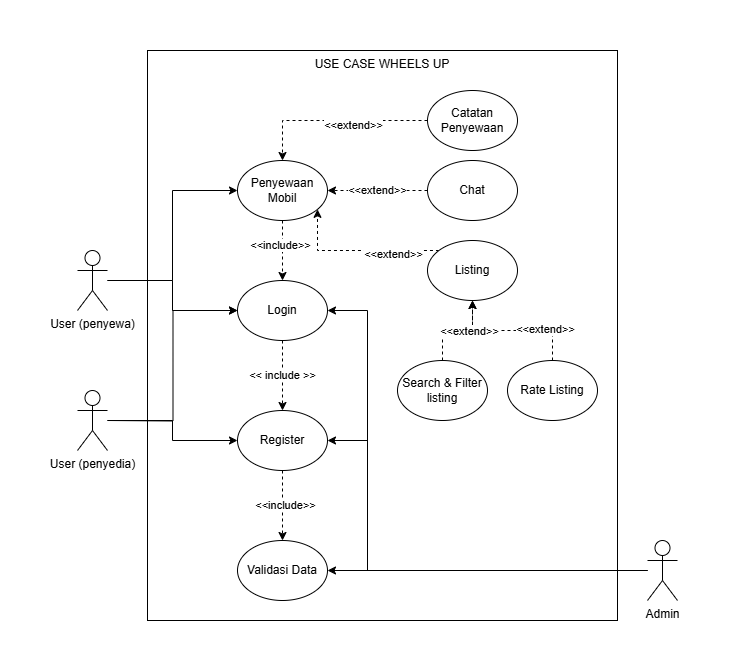

The diagram above was exported from draw.io. Its source (the exported page's mxGraphModel, read from the mxfile embedded in the PNG):
<mxGraphModel dx="1050" dy="557" grid="1" gridSize="10" guides="1" tooltips="1" connect="1" arrows="1" fold="1" page="1" pageScale="1" pageWidth="850" pageHeight="1100" math="0" shadow="0">
  <root>
    <mxCell id="0" />
    <mxCell id="1" parent="0" />
    <mxCell id="2ADtldJwaGWPbbLd9Wj9-6" value="USE CASE WHEELS UP" style="whiteSpace=wrap;html=1;verticalAlign=top;" vertex="1" parent="1">
      <mxGeometry x="230" y="180" width="470" height="570" as="geometry" />
    </mxCell>
    <mxCell id="SPHMrFvyl29jB8ni3b93-17" style="edgeStyle=orthogonalEdgeStyle;rounded=0;orthogonalLoop=1;jettySize=auto;html=1;" parent="1" source="SPHMrFvyl29jB8ni3b93-1" target="SPHMrFvyl29jB8ni3b93-7" edge="1">
      <mxGeometry relative="1" as="geometry" />
    </mxCell>
    <mxCell id="SPHMrFvyl29jB8ni3b93-20" style="edgeStyle=orthogonalEdgeStyle;rounded=0;orthogonalLoop=1;jettySize=auto;html=1;entryX=0;entryY=0.5;entryDx=0;entryDy=0;" parent="1" target="SPHMrFvyl29jB8ni3b93-4" edge="1">
      <mxGeometry relative="1" as="geometry">
        <mxPoint x="190" y="550" as="sourcePoint" />
      </mxGeometry>
    </mxCell>
    <mxCell id="SPHMrFvyl29jB8ni3b93-1" value="User (penyedia)" style="shape=umlActor;verticalLabelPosition=bottom;verticalAlign=top;html=1;outlineConnect=0;" parent="1" vertex="1">
      <mxGeometry x="160" y="520" width="30" height="60" as="geometry" />
    </mxCell>
    <mxCell id="SPHMrFvyl29jB8ni3b93-14" style="edgeStyle=orthogonalEdgeStyle;rounded=0;orthogonalLoop=1;jettySize=auto;html=1;" parent="1" source="SPHMrFvyl29jB8ni3b93-2" target="SPHMrFvyl29jB8ni3b93-4" edge="1">
      <mxGeometry relative="1" as="geometry" />
    </mxCell>
    <mxCell id="SPHMrFvyl29jB8ni3b93-21" style="edgeStyle=orthogonalEdgeStyle;rounded=0;orthogonalLoop=1;jettySize=auto;html=1;entryX=0;entryY=0.5;entryDx=0;entryDy=0;" parent="1" source="SPHMrFvyl29jB8ni3b93-2" target="SPHMrFvyl29jB8ni3b93-13" edge="1">
      <mxGeometry relative="1" as="geometry" />
    </mxCell>
    <mxCell id="SPHMrFvyl29jB8ni3b93-2" value="User (penyewa)" style="shape=umlActor;verticalLabelPosition=bottom;verticalAlign=top;html=1;outlineConnect=0;" parent="1" vertex="1">
      <mxGeometry x="160" y="380" width="30" height="60" as="geometry" />
    </mxCell>
    <mxCell id="SPHMrFvyl29jB8ni3b93-10" value="&amp;lt;&amp;lt; include &amp;gt;&amp;gt;" style="edgeStyle=orthogonalEdgeStyle;rounded=0;orthogonalLoop=1;jettySize=auto;html=1;entryX=0.5;entryY=0;entryDx=0;entryDy=0;dashed=1;" parent="1" source="SPHMrFvyl29jB8ni3b93-4" target="SPHMrFvyl29jB8ni3b93-7" edge="1">
      <mxGeometry relative="1" as="geometry" />
    </mxCell>
    <mxCell id="SPHMrFvyl29jB8ni3b93-4" value="Login" style="ellipse;whiteSpace=wrap;html=1;" parent="1" vertex="1">
      <mxGeometry x="320" y="410" width="90" height="60" as="geometry" />
    </mxCell>
    <mxCell id="SPHMrFvyl29jB8ni3b93-11" style="edgeStyle=orthogonalEdgeStyle;rounded=0;orthogonalLoop=1;jettySize=auto;html=1;dashed=1;" parent="1" source="SPHMrFvyl29jB8ni3b93-7" target="SPHMrFvyl29jB8ni3b93-8" edge="1">
      <mxGeometry relative="1" as="geometry" />
    </mxCell>
    <mxCell id="SPHMrFvyl29jB8ni3b93-12" value="&amp;lt;&amp;lt;include&amp;gt;&amp;gt;" style="edgeLabel;html=1;align=center;verticalAlign=middle;resizable=0;points=[];" parent="SPHMrFvyl29jB8ni3b93-11" vertex="1" connectable="0">
      <mxGeometry x="-0.0222" y="2" relative="1" as="geometry">
        <mxPoint as="offset" />
      </mxGeometry>
    </mxCell>
    <mxCell id="SPHMrFvyl29jB8ni3b93-7" value="Register" style="ellipse;whiteSpace=wrap;html=1;" parent="1" vertex="1">
      <mxGeometry x="320" y="540" width="90" height="60" as="geometry" />
    </mxCell>
    <mxCell id="SPHMrFvyl29jB8ni3b93-8" value="Validasi Data" style="ellipse;whiteSpace=wrap;html=1;" parent="1" vertex="1">
      <mxGeometry x="320" y="670" width="90" height="60" as="geometry" />
    </mxCell>
    <mxCell id="2ADtldJwaGWPbbLd9Wj9-11" style="edgeStyle=orthogonalEdgeStyle;rounded=0;orthogonalLoop=1;jettySize=auto;html=1;exitX=0.5;exitY=1;exitDx=0;exitDy=0;entryX=0.5;entryY=0;entryDx=0;entryDy=0;dashed=1;" edge="1" parent="1" source="SPHMrFvyl29jB8ni3b93-13" target="SPHMrFvyl29jB8ni3b93-4">
      <mxGeometry relative="1" as="geometry" />
    </mxCell>
    <mxCell id="2ADtldJwaGWPbbLd9Wj9-12" value="&amp;lt;&amp;lt;include&amp;gt;&amp;gt;" style="edgeLabel;html=1;align=center;verticalAlign=middle;resizable=0;points=[];" vertex="1" connectable="0" parent="2ADtldJwaGWPbbLd9Wj9-11">
      <mxGeometry x="-0.2161" y="-3" relative="1" as="geometry">
        <mxPoint as="offset" />
      </mxGeometry>
    </mxCell>
    <mxCell id="SPHMrFvyl29jB8ni3b93-13" value="Penyewaan Mobil" style="ellipse;whiteSpace=wrap;html=1;" parent="1" vertex="1">
      <mxGeometry x="320" y="290" width="90" height="60" as="geometry" />
    </mxCell>
    <mxCell id="SPHMrFvyl29jB8ni3b93-23" value="&amp;lt;&amp;lt;extend&amp;gt;&amp;gt;" style="edgeStyle=orthogonalEdgeStyle;rounded=0;orthogonalLoop=1;jettySize=auto;html=1;entryX=1;entryY=0.5;entryDx=0;entryDy=0;dashed=1;" parent="1" source="SPHMrFvyl29jB8ni3b93-22" target="SPHMrFvyl29jB8ni3b93-13" edge="1">
      <mxGeometry relative="1" as="geometry" />
    </mxCell>
    <mxCell id="SPHMrFvyl29jB8ni3b93-22" value="Chat" style="ellipse;whiteSpace=wrap;html=1;" parent="1" vertex="1">
      <mxGeometry x="510" y="290" width="90" height="60" as="geometry" />
    </mxCell>
    <mxCell id="2ADtldJwaGWPbbLd9Wj9-4" style="edgeStyle=orthogonalEdgeStyle;rounded=0;orthogonalLoop=1;jettySize=auto;html=1;dashed=1;" edge="1" parent="1" source="2ADtldJwaGWPbbLd9Wj9-1" target="SPHMrFvyl29jB8ni3b93-13">
      <mxGeometry relative="1" as="geometry" />
    </mxCell>
    <mxCell id="2ADtldJwaGWPbbLd9Wj9-5" value="&amp;lt;&amp;lt;extend&amp;gt;&amp;gt;" style="edgeLabel;html=1;align=center;verticalAlign=middle;resizable=0;points=[];" vertex="1" connectable="0" parent="2ADtldJwaGWPbbLd9Wj9-4">
      <mxGeometry x="-0.187" y="4" relative="1" as="geometry">
        <mxPoint as="offset" />
      </mxGeometry>
    </mxCell>
    <mxCell id="2ADtldJwaGWPbbLd9Wj9-1" value="Catatan Penyewaan" style="ellipse;whiteSpace=wrap;html=1;" vertex="1" parent="1">
      <mxGeometry x="510" y="220" width="90" height="60" as="geometry" />
    </mxCell>
    <mxCell id="2ADtldJwaGWPbbLd9Wj9-3" style="edgeStyle=orthogonalEdgeStyle;rounded=0;orthogonalLoop=1;jettySize=auto;html=1;entryX=1;entryY=0.5;entryDx=0;entryDy=0;" edge="1" parent="1" source="2ADtldJwaGWPbbLd9Wj9-2" target="SPHMrFvyl29jB8ni3b93-8">
      <mxGeometry relative="1" as="geometry" />
    </mxCell>
    <mxCell id="2ADtldJwaGWPbbLd9Wj9-21" style="edgeStyle=orthogonalEdgeStyle;rounded=0;orthogonalLoop=1;jettySize=auto;html=1;entryX=1;entryY=0.5;entryDx=0;entryDy=0;" edge="1" parent="1" source="2ADtldJwaGWPbbLd9Wj9-2" target="SPHMrFvyl29jB8ni3b93-4">
      <mxGeometry relative="1" as="geometry">
        <Array as="points">
          <mxPoint x="450" y="700" />
          <mxPoint x="450" y="440" />
        </Array>
      </mxGeometry>
    </mxCell>
    <mxCell id="2ADtldJwaGWPbbLd9Wj9-22" style="edgeStyle=orthogonalEdgeStyle;rounded=0;orthogonalLoop=1;jettySize=auto;html=1;entryX=1;entryY=0.5;entryDx=0;entryDy=0;" edge="1" parent="1" source="2ADtldJwaGWPbbLd9Wj9-2" target="SPHMrFvyl29jB8ni3b93-7">
      <mxGeometry relative="1" as="geometry">
        <Array as="points">
          <mxPoint x="450" y="700" />
          <mxPoint x="450" y="570" />
        </Array>
      </mxGeometry>
    </mxCell>
    <mxCell id="2ADtldJwaGWPbbLd9Wj9-2" value="Admin" style="shape=umlActor;verticalLabelPosition=bottom;verticalAlign=top;html=1;outlineConnect=0;" vertex="1" parent="1">
      <mxGeometry x="730" y="670" width="30" height="60" as="geometry" />
    </mxCell>
    <mxCell id="2ADtldJwaGWPbbLd9Wj9-8" style="edgeStyle=orthogonalEdgeStyle;rounded=0;orthogonalLoop=1;jettySize=auto;html=1;dashed=1;" edge="1" parent="1" source="2ADtldJwaGWPbbLd9Wj9-7" target="SPHMrFvyl29jB8ni3b93-13">
      <mxGeometry relative="1" as="geometry">
        <Array as="points">
          <mxPoint x="400" y="380" />
        </Array>
      </mxGeometry>
    </mxCell>
    <mxCell id="2ADtldJwaGWPbbLd9Wj9-9" value="&amp;lt;&amp;lt;extend&amp;gt;&amp;gt;" style="edgeLabel;html=1;align=center;verticalAlign=middle;resizable=0;points=[];" vertex="1" connectable="0" parent="2ADtldJwaGWPbbLd9Wj9-8">
      <mxGeometry x="-0.4324" y="3" relative="1" as="geometry">
        <mxPoint as="offset" />
      </mxGeometry>
    </mxCell>
    <mxCell id="2ADtldJwaGWPbbLd9Wj9-7" value="Listing" style="ellipse;whiteSpace=wrap;html=1;" vertex="1" parent="1">
      <mxGeometry x="510" y="370" width="90" height="60" as="geometry" />
    </mxCell>
    <mxCell id="2ADtldJwaGWPbbLd9Wj9-19" style="edgeStyle=orthogonalEdgeStyle;rounded=0;orthogonalLoop=1;jettySize=auto;html=1;entryX=0.5;entryY=1;entryDx=0;entryDy=0;dashed=1;" edge="1" parent="1" source="2ADtldJwaGWPbbLd9Wj9-13" target="2ADtldJwaGWPbbLd9Wj9-7">
      <mxGeometry relative="1" as="geometry" />
    </mxCell>
    <mxCell id="2ADtldJwaGWPbbLd9Wj9-20" value="&amp;lt;&amp;lt;extend&amp;gt;&amp;gt;" style="edgeLabel;html=1;align=center;verticalAlign=middle;resizable=0;points=[];" vertex="1" connectable="0" parent="2ADtldJwaGWPbbLd9Wj9-19">
      <mxGeometry x="-0.4554" y="-2" relative="1" as="geometry">
        <mxPoint as="offset" />
      </mxGeometry>
    </mxCell>
    <mxCell id="2ADtldJwaGWPbbLd9Wj9-13" value="Rate Listing" style="ellipse;whiteSpace=wrap;html=1;" vertex="1" parent="1">
      <mxGeometry x="590" y="490" width="90" height="60" as="geometry" />
    </mxCell>
    <mxCell id="2ADtldJwaGWPbbLd9Wj9-15" style="edgeStyle=orthogonalEdgeStyle;rounded=0;orthogonalLoop=1;jettySize=auto;html=1;dashed=1;" edge="1" parent="1" source="2ADtldJwaGWPbbLd9Wj9-14" target="2ADtldJwaGWPbbLd9Wj9-7">
      <mxGeometry relative="1" as="geometry" />
    </mxCell>
    <mxCell id="2ADtldJwaGWPbbLd9Wj9-16" value="&amp;lt;&amp;lt;extend&amp;gt;&amp;gt;" style="edgeLabel;html=1;align=center;verticalAlign=middle;resizable=0;points=[];" vertex="1" connectable="0" parent="2ADtldJwaGWPbbLd9Wj9-15">
      <mxGeometry x="0.335" y="4" relative="1" as="geometry">
        <mxPoint as="offset" />
      </mxGeometry>
    </mxCell>
    <mxCell id="2ADtldJwaGWPbbLd9Wj9-14" value="Search &amp;amp; Filter listing" style="ellipse;whiteSpace=wrap;html=1;" vertex="1" parent="1">
      <mxGeometry x="480" y="490" width="90" height="60" as="geometry" />
    </mxCell>
  </root>
</mxGraphModel>